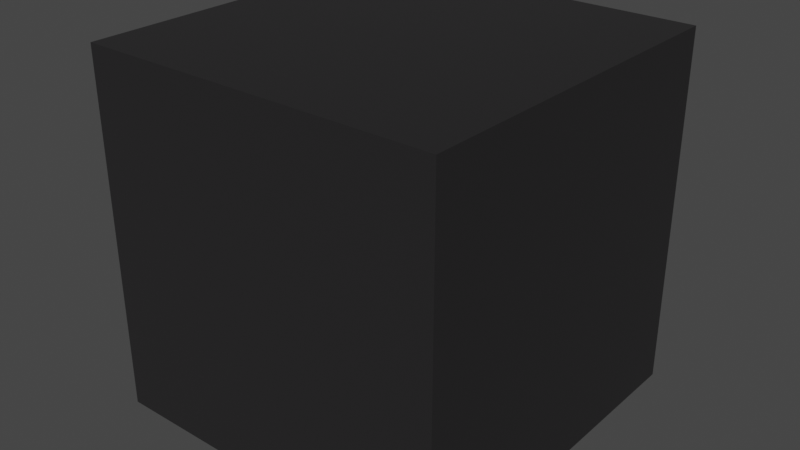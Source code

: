 # Source: VALORANT_Agent.blend  (saved by Blender 3.5.10; exported with 4.5.12 LTS)
import bpy
from mathutils import Matrix  # noqa: F401  (used for matrix-valued properties, if any)

bpy.ops.wm.read_factory_settings(use_empty=True)
scene = bpy.context.scene
scene.name = 'Scene'

# ---- collections
col_collection = bpy.data.collections.new('Collection'); scene.collection.children.link(col_collection)

# ---- materials (node trees are filled in below, after node groups)
mat_material = bpy.data.materials.new('Material')
mat_material.use_transparent_shadow = False

# ---- node groups
ng_3p_character_mat_v5 = bpy.data.node_groups.new('3P_Character_Mat_V5', 'ShaderNodeTree')
_s = ng_3p_character_mat_v5.interface.new_socket(name='BSDF', in_out='OUTPUT', socket_type='NodeSocketShader')
_s = ng_3p_character_mat_v5.interface.new_socket(name='Albedo', in_out='INPUT', socket_type='NodeSocketColor')
_s.default_value = (0.03689, 0.0356, 0.03689, 1.0)
_s = ng_3p_character_mat_v5.interface.new_socket(name='MRAE', in_out='INPUT', socket_type='NodeSocketColor')
_s.default_value = (0.0, 0.2122, 0.5089, 1.0)
_s = ng_3p_character_mat_v5.interface.new_socket(name='Normal', in_out='INPUT', socket_type='NodeSocketColor')
_s.default_value = (0.5029, 0.5029, 1.0, 1.0)
_s = ng_3p_character_mat_v5.interface.new_socket(name='Normal Intensity', in_out='INPUT', socket_type='NodeSocketFloat')
_s.default_value = 1.0
_s.min_value = 0.0
_s.max_value = 10.0
_s = ng_3p_character_mat_v5.interface.new_socket(name='Decal Color Texture', in_out='INPUT', socket_type='NodeSocketColor')
_s.default_value = (0.03689, 0.0356, 0.03689, 1.0)
_s = ng_3p_character_mat_v5.interface.new_socket(name='Decal Mask Texture', in_out='INPUT', socket_type='NodeSocketFloat')
_s = ng_3p_character_mat_v5.interface.new_socket(name='Decal MRAE Texture', in_out='INPUT', socket_type='NodeSocketColor')
_s.default_value = (0.0, 0.2122, 0.5089, 1.0)
_s = ng_3p_character_mat_v5.interface.new_socket(name='Decal Normal Texture', in_out='INPUT', socket_type='NodeSocketColor')
_s.default_value = (0.5029, 0.5029, 1.0, 1.0)
_s = ng_3p_character_mat_v5.interface.new_socket(name='Decal Color', in_out='INPUT', socket_type='NodeSocketColor')
_s.default_value = (0.03689, 0.0356, 0.03689, 1.0)
_s = ng_3p_character_mat_v5.interface.new_socket(name='Subsurface Intensity', in_out='INPUT', socket_type='NodeSocketFloat')
_s.default_value = 0.035
_s = ng_3p_character_mat_v5.interface.new_socket(name='Skin Undercolor', in_out='INPUT', socket_type='NodeSocketColor')
_s.default_value = (1.0, 0.4735, 0.3095, 0.0)
_s = ng_3p_character_mat_v5.interface.new_socket(name='Fresnel Tint', in_out='INPUT', socket_type='NodeSocketColor')
_s.default_value = (1.0, 1.0, 1.0, 1.0)
_s = ng_3p_character_mat_v5.interface.new_socket(name='Fresnel Enemy Tint', in_out='INPUT', socket_type='NodeSocketColor')
_s.default_value = (1.0, 0.02519, 0.0, 1.0)
_s = ng_3p_character_mat_v5.interface.new_socket(name='Fresnel Ally Tint', in_out='INPUT', socket_type='NodeSocketColor')
_s.default_value = (0.4233, 0.6105, 0.6172, 1.0)
_s = ng_3p_character_mat_v5.interface.new_socket(name='Fresnel Off / On', in_out='INPUT', socket_type='NodeSocketFloat')
_s.min_value = 0.0
_s.max_value = 1.0
_s = ng_3p_character_mat_v5.interface.new_socket(name='Fresnel Enemy / Ally', in_out='INPUT', socket_type='NodeSocketFloat')
_s.min_value = 0.0
_s.max_value = 1.0
_s = ng_3p_character_mat_v5.interface.new_socket(name='Emissive Brightness', in_out='INPUT', socket_type='NodeSocketFloat')
_s.default_value = 30.0
_s.min_value = 0.0
_s.max_value = 100.0
_N = ng_3p_character_mat_v5.nodes; _L = ng_3p_character_mat_v5.links
n0 = _N.new('NodeGroupOutput'); n0.name = 'Group Output'; n0.location = (959, -22)
n1 = _N.new('ShaderNodeMix'); n1.name = 'Mix.014'; n1.location = (279, -126)
n1.hide = True
n1.data_type = 'RGBA'
n1.blend_type = 'MULTIPLY'
n1.inputs[0].default_value = 1.0
n2 = _N.new('ShaderNodeSeparateColor'); n2.name = 'Separate Color.002'; n2.location = (-1488, -416)
n2.hide = True
n3 = _N.new('ShaderNodeMath'); n3.name = 'Math'; n3.location = (-1325, -401)
n3.hide = True
n3.operation = 'MULTIPLY'
n3.inputs[1].default_value = 5.0
n4 = _N.new('ShaderNodeMath'); n4.name = 'Math.002'; n4.location = (-1321, -435)
n4.hide = True
n4.operation = 'MULTIPLY'
n4.inputs[1].default_value = 5.0
n5 = _N.new('ShaderNodeCombineColor'); n5.name = 'Combine Color'; n5.location = (-1139, -384)
n5.hide = True
n6 = _N.new('ShaderNodeVertexColor'); n6.name = 'Color Attribute'; n6.location = (-1309, -1011)
n6.layer_name = 'PSKVTXCOL_0'
n7 = _N.new('ShaderNodeSeparateColor'); n7.name = 'Separate Color.001'; n7.location = (-1137, -914)
n8 = _N.new('ShaderNodeMix'); n8.name = 'Mix.003'; n8.location = (-1498, -608)
n8.hide = True
n8.data_type = 'RGBA'
n9 = _N.new('ShaderNodeSeparateColor'); n9.name = 'Separate Color'; n9.location = (-333, -206)
n10 = _N.new('ShaderNodeGamma'); n10.name = 'Gamma'; n10.location = (-511, -327)
n10.hide = True
n10.inputs[1].default_value = 2.2
n11 = _N.new('ShaderNodeMath'); n11.name = 'Math.003'; n11.location = (87, -374)
n11.hide = True
n11.inputs[1].default_value = 0.46
n12 = _N.new('ShaderNodeClamp'); n12.name = 'Clamp.001'; n12.location = (-113, -365)
n12.hide = True
n12.inputs[2].default_value = 0.54
n13 = _N.new('ShaderNodeSeparateColor'); n13.name = 'Separate Color.003'; n13.location = (-333, -370)
n13.hide = True
n14 = _N.new('ShaderNodeClamp'); n14.name = 'Clamp'; n14.location = (-200, -472)
n14.hide = True
n14.inputs[1].default_value = 0.54
n15 = _N.new('ShaderNodeMix'); n15.name = 'Mix.002'; n15.location = (-951, -325)
n15.hide = True
n15.data_type = 'RGBA'
n16 = _N.new('ShaderNodeMix'); n16.name = 'Mix.005'; n16.location = (-943, -150)
n16.hide = True
n16.data_type = 'RGBA'
n16.blend_type = 'MULTIPLY'
n16.inputs[0].default_value = 1.0
n17 = _N.new('ShaderNodeMix'); n17.name = 'Mix.001'; n17.location = (-516, -135)
n17.hide = True
n17.data_type = 'RGBA'
n18 = _N.new('ShaderNodeMath'); n18.name = 'Math.001'; n18.location = (2, -480)
n18.hide = True
n18.operation = 'SUBTRACT'
n18.inputs[1].default_value = 0.54
n19 = _N.new('ShaderNodeBsdfPrincipled'); n19.name = 'Principled BSDF'; n19.location = (934, -32)
n19.width = 234
n19.distribution = 'GGX'
n19.subsurface_method = 'RANDOM_WALK_SKIN'
n19.inputs[3].default_value = 1.45
n19.inputs[8].default_value = 1.0
n19.inputs[9].default_value = (0.18, 0.05, 0.05)
n19.inputs[13].default_value = 0.08
n20 = _N.new('ShaderNodeNormalMap'); n20.name = 'Normal Map'; n20.location = (302, -626)
n20.hide = True
n21 = _N.new('ShaderNodeRGBCurve'); n21.name = 'RGB Curves'; n21.location = (23, -630)
n21.hide = True
_c = n21.mapping.curves[1]
while len(_c.points) > 2: _c.points.remove(_c.points[-1])
_c.points[0].location = (0.0, 1.0); _c.points[0].handle_type = 'AUTO'
_c.points[1].location = (1.0, 0.0); _c.points[1].handle_type = 'AUTO'
n21.mapping.update()
n22 = _N.new('ShaderNodeMix'); n22.name = 'Mix.012'; n22.location = (-354, -589)
n22.hide = True
n22.data_type = 'RGBA'
n22.blend_type = 'MULTIPLY'
n22.inputs[0].default_value = 1.0
n23 = _N.new('ShaderNodeMix'); n23.name = 'Mix.010'; n23.location = (-953, -492)
n23.hide = True
n23.data_type = 'RGBA'
n23.inputs[6].default_value = (0.0, 0.0, 0.0, 1.0)
n24 = _N.new('ShaderNodeMix'); n24.name = 'Mix.013'; n24.location = (-952, -448)
n24.hide = True
n24.data_type = 'RGBA'
n24.inputs[6].default_value = (0.0, 0.0, 0.0, 1.0)
n25 = _N.new('ShaderNodeMix'); n25.name = 'Mix.007'; n25.location = (-511, -711)
n25.hide = True
n25.data_type = 'RGBA'
n25.blend_type = 'MULTIPLY'
n25.inputs[0].default_value = 1.0
n26 = _N.new('ShaderNodeMix'); n26.name = 'Mix.008'; n26.location = (-717, -654)
n26.hide = True
n26.data_type = 'RGBA'
n27 = _N.new('ShaderNodeMix'); n27.name = 'Mix.009'; n27.location = (-939, -711)
n27.hide = True
n27.data_type = 'RGBA'
n27.inputs[6].default_value = (0.0, 0.0, 0.0, 1.0)
n28 = _N.new('ShaderNodeMix'); n28.name = 'Mix.016'; n28.location = (746, -546)
n28.hide = True
n28.data_type = 'RGBA'
n28.blend_type = 'ADD'
n28.inputs[0].default_value = 1.0
n29 = _N.new('ShaderNodeMix'); n29.name = 'Mix.015'; n29.location = (462, -481)
n29.hide = True
n29.data_type = 'RGBA'
n29.blend_type = 'MULTIPLY'
n29.clamp_factor = False
n29.inputs[0].default_value = 1.0
n30 = _N.new('ShaderNodeMix'); n30.name = 'Mix.011'; n30.location = (-146, -553)
n30.hide = True
n30.data_type = 'RGBA'
n30.blend_type = 'MULTIPLY'
n30.inputs[0].default_value = 1.0
n31 = _N.new('NodeGroupInput'); n31.name = 'Group Input'; n31.location = (-1665, -261)
n32 = _N.new('ShaderNodeMath'); n32.name = 'Math.004'; n32.location = (237, -488)
n32.hide = True
n32.operation = 'MULTIPLY'
n32.inputs[1].default_value = 15.0
n33 = _N.new('ShaderNodeMath'); n33.name = 'Math.005'; n33.location = (-719, -717)
n33.operation = 'MULTIPLY'
n33.inputs[1].default_value = 15.0
n34 = _N.new('ShaderNodeFresnel'); n34.name = 'Fresnel'; n34.location = (-1136, -703)
n34.inputs[0].default_value = 1.09
n35 = _N.new('ShaderNodeMix'); n35.name = 'Mix'; n35.location = (764, -152)
n35.data_type = 'RGBA'
_L.new(n9.outputs[0], n19.inputs[1])
_L.new(n20.outputs[0], n19.inputs[5])
_L.new(n31.outputs[3], n20.inputs[0])
_L.new(n21.outputs[0], n20.inputs[1])
_L.new(n31.outputs[5], n15.inputs[0])
_L.new(n31.outputs[5], n8.inputs[0])
_L.new(n31.outputs[7], n8.inputs[7])
_L.new(n31.outputs[2], n8.inputs[6])
_L.new(n8.outputs[2], n21.inputs[1])
_L.new(n19.outputs[0], n0.inputs[0])
_L.new(n31.outputs[1], n15.inputs[6])
_L.new(n31.outputs[5], n17.inputs[0])
_L.new(n31.outputs[0], n17.inputs[6])
_L.new(n16.outputs[2], n17.inputs[7])
_L.new(n31.outputs[4], n16.inputs[6])
_L.new(n31.outputs[8], n16.inputs[7])
_L.new(n31.outputs[15], n26.inputs[0])
_L.new(n26.outputs[2], n25.inputs[7])
_L.new(n31.outputs[12], n26.inputs[6])
_L.new(n31.outputs[13], n26.inputs[7])
_L.new(n7.outputs[1], n23.inputs[0])
_L.new(n31.outputs[10], n23.inputs[7])
_L.new(n6.outputs[0], n7.inputs[0])
_L.new(n31.outputs[11], n30.inputs[6])
_L.new(n22.outputs[2], n30.inputs[7])
_L.new(n7.outputs[1], n24.inputs[0])
_L.new(n31.outputs[9], n24.inputs[7])
_L.new(n17.outputs[2], n1.inputs[6])
_L.new(n7.outputs[0], n27.inputs[0])
_L.new(n25.outputs[2], n22.inputs[7])
_L.new(n31.outputs[14], n22.inputs[6])
_L.new(n31.outputs[6], n2.inputs[0])
_L.new(n2.outputs[0], n3.inputs[0])
_L.new(n2.outputs[2], n4.inputs[0])
_L.new(n9.outputs[2], n19.inputs[2])
_L.new(n3.outputs[0], n5.inputs[0])
_L.new(n2.outputs[1], n5.inputs[1])
_L.new(n4.outputs[0], n5.inputs[2])
_L.new(n5.outputs[0], n15.inputs[7])
_L.new(n10.outputs[0], n9.inputs[0])
_L.new(n15.outputs[2], n13.inputs[0])
_L.new(n15.outputs[2], n10.inputs[0])
_L.new(n13.outputs[1], n14.inputs[0])
_L.new(n14.outputs[0], n18.inputs[0])
_L.new(n13.outputs[1], n12.inputs[0])
_L.new(n12.outputs[0], n11.inputs[0])
_L.new(n11.outputs[0], n1.inputs[7])
_L.new(n17.outputs[2], n29.inputs[6])
_L.new(n18.outputs[0], n32.inputs[0])
_L.new(n32.outputs[0], n29.inputs[7])
_L.new(n28.outputs[2], n19.inputs[27])
_L.new(n29.outputs[2], n28.inputs[6])
_L.new(n30.outputs[2], n28.inputs[7])
_L.new(n27.outputs[2], n33.inputs[0])
_L.new(n33.outputs[0], n25.inputs[6])
_L.new(n31.outputs[16], n19.inputs[28])
_L.new(n34.outputs[0], n27.inputs[7])
_L.new(n1.outputs[2], n35.inputs[6])
_L.new(n23.outputs[2], n35.inputs[7])
_L.new(n24.outputs[2], n35.inputs[0])
_L.new(n24.outputs[2], n19.inputs[10])
_L.new(n35.outputs[2], n19.inputs[0])
n0.is_active_output = True
ng_3p_eyeoverlay_mat = bpy.data.node_groups.new('3P_EyeOverlay_Mat', 'ShaderNodeTree')
_s = ng_3p_eyeoverlay_mat.interface.new_socket(name='BSDF', in_out='OUTPUT', socket_type='NodeSocketShader')
_s = ng_3p_eyeoverlay_mat.interface.new_socket(name='NEEDS "ALPHA HASHED" BLENDMODE', in_out='INPUT', socket_type='NodeSocketFloat')
_s.default_value = 1.0
_s.min_value = 0.0
_s.max_value = 1.0
_s = ng_3p_eyeoverlay_mat.interface.new_socket(name='OverlayTexture', in_out='INPUT', socket_type='NodeSocketColor')
_s.default_value = (0.8, 0.8, 0.8, 1.0)
_s = ng_3p_eyeoverlay_mat.interface.new_socket(name='OverlayTextureAlpha', in_out='INPUT', socket_type='NodeSocketFloat')
_s.subtype = 'FACTOR'
_s.default_value = 1.0
_s.min_value = 0.0
_s.max_value = 1.0
_N = ng_3p_eyeoverlay_mat.nodes; _L = ng_3p_eyeoverlay_mat.links
n0 = _N.new('ShaderNodeGamma'); n0.name = 'Gamma'; n0.location = (124, -32)
n0.inputs[1].default_value = 2.2
n1 = _N.new('NodeGroupOutput'); n1.name = 'Group Output'; n1.location = (650, 35)
n2 = _N.new('ShaderNodeBsdfPrincipled'); n2.name = 'Principled BSDF'; n2.location = (322, 43)
n2.distribution = 'GGX'
n2.subsurface_method = 'BURLEY'
n2.inputs[2].default_value = 1.0
n2.inputs[3].default_value = 1.45
n2.inputs[13].default_value = 0.0
n2.inputs[20].default_value = 0.0
n2.inputs[27].default_value = (0.0, 0.0, 0.0, 1.0)
n3 = _N.new('NodeGroupInput'); n3.name = 'Group Input'; n3.location = (-117, -35)
_L.new(n2.outputs[0], n1.inputs[0])
_L.new(n3.outputs[1], n0.inputs[0])
_L.new(n0.outputs[0], n2.inputs[0])
_L.new(n3.outputs[2], n2.inputs[4])
n1.is_active_output = True

# ---- material node trees
mat_material.use_nodes = True; mat_material.node_tree.nodes.clear()
_N = mat_material.node_tree.nodes; _L = mat_material.node_tree.links
n0 = _N.new('ShaderNodeOutputMaterial'); n0.name = 'Material Output'; n0.location = (249, 272)
n1 = _N.new('ShaderNodeGroup'); n1.name = 'Group'; n1.location = (61, 249)
n1.node_tree = ng_3p_character_mat_v5
n1.inputs[0].default_value = (0.03689, 0.0356, 0.03689, 1.0)
n1.inputs[1].default_value = (0.0, 0.2122, 0.5089, 1.0)
n1.inputs[2].default_value = (0.5029, 0.5029, 1.0, 1.0)
n1.inputs[3].default_value = 1.0
n1.inputs[4].default_value = (0.03689, 0.0356, 0.03689, 1.0)
n1.inputs[5].default_value = 0.0
n1.inputs[6].default_value = (0.0, 0.2122, 0.5089, 1.0)
n1.inputs[7].default_value = (0.5029, 0.5029, 1.0, 1.0)
n1.inputs[8].default_value = (0.03689, 0.0356, 0.03689, 1.0)
n1.inputs[9].default_value = 0.035
n1.inputs[10].default_value = (1.0, 0.4735, 0.3095, 0.0)
n1.inputs[11].default_value = (1.0, 1.0, 1.0, 1.0)
n1.inputs[12].default_value = (1.0, 0.02519, 0.0, 1.0)
n1.inputs[13].default_value = (0.4233, 0.6105, 0.6172, 1.0)
n1.inputs[14].default_value = 0.0
n1.inputs[15].default_value = 0.0
n1.inputs[16].default_value = 30.0
n2 = _N.new('ShaderNodeGroup'); n2.name = 'Group.001'; n2.location = (-134, 248)
n2.node_tree = ng_3p_eyeoverlay_mat
n2.inputs[0].default_value = 1.0
n2.inputs[1].default_value = (0.8, 0.8, 0.8, 1.0)
n2.inputs[2].default_value = 1.0
_L.new(n1.outputs[0], n0.inputs[0])
n0.is_active_output = True

# ---- world
world_world = bpy.data.worlds.new('World'); scene.world = world_world
world_world.use_nodes = True; world_world.node_tree.nodes.clear()
_N = world_world.node_tree.nodes; _L = world_world.node_tree.links
n0 = _N.new('ShaderNodeOutputWorld'); n0.name = 'World Output'; n0.location = (300, 300)
n1 = _N.new('ShaderNodeBackground'); n1.name = 'Background'; n1.location = (10, 300)
n1.inputs[0].default_value = (0.05088, 0.05088, 0.05088, 1.0)
_L.new(n1.outputs[0], n0.inputs[0])
n0.is_active_output = True
world_world.color = (0.05088, 0.05088, 0.05088)
world_world.use_sun_shadow = False
world_world.sun_shadow_jitter_overblur = 0.0

# ---- meshes
me_cube = bpy.data.meshes.new('Cube')
me_cube.from_pydata([(-1.0, -1.0, -1.0), (-1.0, -1.0, 1.0), (-1.0, 1.0, -1.0), (-1.0, 1.0, 1.0), (1.0, -1.0, -1.0), (1.0, -1.0, 1.0), (1.0, 1.0, -1.0), (1.0, 1.0, 1.0)], [], [(0, 1, 3, 2), (2, 3, 7, 6), (6, 7, 5, 4), (4, 5, 1, 0), (2, 6, 4, 0), (7, 3, 1, 5)])
_uv = me_cube.uv_layers.new(name='UVMap')
_uv.uv.foreach_set('vector', [0.375, 0.0, 0.625, 0.0, 0.625, 0.25, 0.375, 0.25, 0.375, 0.25, 0.625, 0.25, 0.625, 0.5, 0.375, 0.5, 0.375, 0.5, 0.625, 0.5, 0.625, 0.75, 0.375, 0.75, 0.375, 0.75, 0.625, 0.75, 0.625, 1.0, 0.375, 1.0, 0.125, 0.5, 0.375, 0.5, 0.375, 0.75, 0.125, 0.75, 0.625, 0.5, 0.875, 0.5, 0.875, 0.75, 0.625, 0.75])
me_cube.materials.append(mat_material)
me_cube.update()

# ---- objects
ob_cube = bpy.data.objects.new('Cube', me_cube)

# ---- transforms, parenting, visibility, modifiers, constraints
ob_cube.location = (0.0, 0.0, 0.0)

# ---- collection membership
col_collection.objects.link(ob_cube)

# ---- scene / render settings (as saved in the file)
scene.frame_start = 1; scene.frame_end = 250; scene.frame_set(1)
scene.render.engine = 'BLENDER_EEVEE_NEXT'
scene.cycles.sampling_pattern = 'TABULATED_SOBOL'
scene.view_settings.view_transform = 'Filmic'
bpy.context.view_layer.update()

# ---- added for rendering (the .blend has no active camera and no usable light): camera, sun
cam_auto = bpy.data.cameras.new('AutoCamera')
cam_auto.lens = 50.0
cam_auto.sensor_width = 36.0
cam_auto.clip_end = 1000.0
ob_auto_camera = bpy.data.objects.new('AutoCamera', cam_auto)
scene.collection.objects.link(ob_auto_camera)
ob_auto_camera.location = (3.20507, -3.84609, 2.56406)
ob_auto_camera.rotation_euler = (1.09748, -7.21219e-08, 0.694738)
scene.camera = ob_auto_camera
light_auto_sun = bpy.data.lights.new('AutoSun', 'SUN')
light_auto_sun.energy = 3.0
light_auto_sun.angle = 0.0523599
ob_auto_sun = bpy.data.objects.new('AutoSun', light_auto_sun)
scene.collection.objects.link(ob_auto_sun)
ob_auto_sun.rotation_euler = (0.872665, 0.174533, 0.523599)
bpy.context.view_layer.update()

